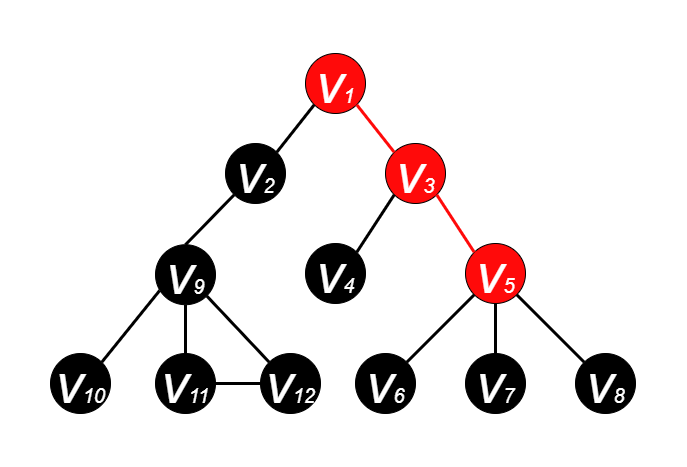

The diagram above was exported from draw.io. Its source (the exported page's mxGraphModel, read from the mxfile embedded in the PNG):
<mxGraphModel dx="1185" dy="588" grid="1" gridSize="10" guides="1" tooltips="1" connect="1" arrows="1" fold="1" page="1" pageScale="1" pageWidth="600" pageHeight="500" math="0" shadow="0">
  <root>
    <mxCell id="0" />
    <mxCell id="1" parent="0" />
    <mxCell id="EadP04PwVeOW2zSCT6ii-2" value="&lt;i&gt;&lt;font color=&quot;#ffffff&quot; style=&quot;&quot;&gt;&lt;font style=&quot;font-size: 55px;&quot;&gt;v&lt;/font&gt;&lt;font style=&quot;font-size: 20px;&quot;&gt;1&lt;/font&gt;&lt;/font&gt;&lt;/i&gt;" style="ellipse;whiteSpace=wrap;html=1;aspect=fixed;fillColor=#FF0A0A;strokeColor=#000000;" parent="1" vertex="1">
      <mxGeometry x="265" y="70" width="60" height="60" as="geometry" />
    </mxCell>
    <mxCell id="EadP04PwVeOW2zSCT6ii-3" value="&lt;i&gt;&lt;font style=&quot;&quot; color=&quot;#ffffff&quot;&gt;&lt;font style=&quot;font-size: 55px;&quot;&gt;v&lt;/font&gt;&lt;font style=&quot;font-size: 20px;&quot;&gt;2&lt;/font&gt;&lt;/font&gt;&lt;/i&gt;" style="ellipse;whiteSpace=wrap;html=1;aspect=fixed;fillColor=#000000;strokeColor=#000000;" parent="1" vertex="1">
      <mxGeometry x="185" y="160" width="60" height="60" as="geometry" />
    </mxCell>
    <mxCell id="EadP04PwVeOW2zSCT6ii-4" value="&lt;i&gt;&lt;font style=&quot;&quot; color=&quot;#ffffff&quot;&gt;&lt;font style=&quot;font-size: 55px;&quot;&gt;v&lt;/font&gt;&lt;font style=&quot;font-size: 20px;&quot;&gt;3&lt;/font&gt;&lt;/font&gt;&lt;/i&gt;" style="ellipse;whiteSpace=wrap;html=1;aspect=fixed;fillColor=#FF0A0A;" parent="1" vertex="1">
      <mxGeometry x="345" y="160" width="60" height="60" as="geometry" />
    </mxCell>
    <mxCell id="EadP04PwVeOW2zSCT6ii-5" value="&lt;i&gt;&lt;font style=&quot;&quot; color=&quot;#ffffff&quot;&gt;&lt;font style=&quot;font-size: 55px;&quot;&gt;v&lt;/font&gt;&lt;font style=&quot;font-size: 20px;&quot;&gt;4&lt;/font&gt;&lt;/font&gt;&lt;/i&gt;" style="ellipse;whiteSpace=wrap;html=1;aspect=fixed;fillColor=#000000;" parent="1" vertex="1">
      <mxGeometry x="265" y="260" width="60" height="60" as="geometry" />
    </mxCell>
    <mxCell id="EadP04PwVeOW2zSCT6ii-6" value="&lt;i&gt;&lt;font style=&quot;&quot; color=&quot;#ffffff&quot;&gt;&lt;font style=&quot;font-size: 55px;&quot;&gt;v&lt;/font&gt;&lt;font style=&quot;font-size: 20px;&quot;&gt;5&lt;/font&gt;&lt;/font&gt;&lt;/i&gt;" style="ellipse;whiteSpace=wrap;html=1;aspect=fixed;fillColor=#FF0A0A;" parent="1" vertex="1">
      <mxGeometry x="425" y="260" width="60" height="60" as="geometry" />
    </mxCell>
    <mxCell id="EadP04PwVeOW2zSCT6ii-7" value="&lt;i&gt;&lt;font style=&quot;&quot; color=&quot;#ffffff&quot;&gt;&lt;font style=&quot;font-size: 55px;&quot;&gt;v&lt;/font&gt;&lt;font style=&quot;font-size: 20px;&quot;&gt;7&lt;/font&gt;&lt;/font&gt;&lt;/i&gt;" style="ellipse;whiteSpace=wrap;html=1;aspect=fixed;fillColor=#000000;" parent="1" vertex="1">
      <mxGeometry x="425" y="370" width="60" height="60" as="geometry" />
    </mxCell>
    <mxCell id="EadP04PwVeOW2zSCT6ii-8" value="&lt;i&gt;&lt;font style=&quot;&quot; color=&quot;#ffffff&quot;&gt;&lt;font style=&quot;font-size: 55px;&quot;&gt;v&lt;/font&gt;&lt;font style=&quot;font-size: 20px;&quot;&gt;6&lt;/font&gt;&lt;/font&gt;&lt;/i&gt;" style="ellipse;whiteSpace=wrap;html=1;aspect=fixed;fillColor=#000000;" parent="1" vertex="1">
      <mxGeometry x="315" y="370" width="60" height="60" as="geometry" />
    </mxCell>
    <mxCell id="EadP04PwVeOW2zSCT6ii-9" value="&lt;i&gt;&lt;font style=&quot;&quot; color=&quot;#ffffff&quot;&gt;&lt;font style=&quot;font-size: 55px;&quot;&gt;v&lt;/font&gt;&lt;font style=&quot;font-size: 20px;&quot;&gt;8&lt;/font&gt;&lt;/font&gt;&lt;/i&gt;" style="ellipse;whiteSpace=wrap;html=1;aspect=fixed;fillColor=#000000;" parent="1" vertex="1">
      <mxGeometry x="535" y="370" width="60" height="60" as="geometry" />
    </mxCell>
    <mxCell id="EadP04PwVeOW2zSCT6ii-10" value="" style="endArrow=none;html=1;rounded=0;fontSize=20;fontColor=#FFFFFF;entryX=1;entryY=1;entryDx=0;entryDy=0;exitX=0;exitY=0;exitDx=0;exitDy=0;strokeWidth=3;strokeColor=#FF0A0A;" parent="1" source="EadP04PwVeOW2zSCT6ii-4" target="EadP04PwVeOW2zSCT6ii-2" edge="1">
      <mxGeometry width="50" height="50" relative="1" as="geometry">
        <mxPoint x="385" y="270" as="sourcePoint" />
        <mxPoint x="435" y="220" as="targetPoint" />
      </mxGeometry>
    </mxCell>
    <mxCell id="EadP04PwVeOW2zSCT6ii-11" value="" style="endArrow=none;html=1;rounded=0;fontSize=20;fontColor=#FFFFFF;exitX=1;exitY=0;exitDx=0;exitDy=0;entryX=0;entryY=1;entryDx=0;entryDy=0;strokeWidth=3;strokeColor=#000000;" parent="1" source="EadP04PwVeOW2zSCT6ii-3" target="EadP04PwVeOW2zSCT6ii-2" edge="1">
      <mxGeometry width="50" height="50" relative="1" as="geometry">
        <mxPoint x="385" y="270" as="sourcePoint" />
        <mxPoint x="435" y="220" as="targetPoint" />
      </mxGeometry>
    </mxCell>
    <mxCell id="EadP04PwVeOW2zSCT6ii-12" value="" style="endArrow=none;html=1;rounded=0;fontSize=20;fontColor=#FFFFFF;entryX=0;entryY=1;entryDx=0;entryDy=0;exitX=1;exitY=0;exitDx=0;exitDy=0;strokeWidth=3;" parent="1" source="EadP04PwVeOW2zSCT6ii-5" target="EadP04PwVeOW2zSCT6ii-4" edge="1">
      <mxGeometry width="50" height="50" relative="1" as="geometry">
        <mxPoint x="385" y="270" as="sourcePoint" />
        <mxPoint x="435" y="220" as="targetPoint" />
      </mxGeometry>
    </mxCell>
    <mxCell id="EadP04PwVeOW2zSCT6ii-14" value="" style="endArrow=none;html=1;rounded=0;fontSize=20;fontColor=#FFFFFF;entryX=1;entryY=1;entryDx=0;entryDy=0;exitX=0;exitY=0;exitDx=0;exitDy=0;strokeWidth=3;strokeColor=#FF0A0A;" parent="1" source="EadP04PwVeOW2zSCT6ii-6" target="EadP04PwVeOW2zSCT6ii-4" edge="1">
      <mxGeometry width="50" height="50" relative="1" as="geometry">
        <mxPoint x="385" y="270" as="sourcePoint" />
        <mxPoint x="435" y="220" as="targetPoint" />
      </mxGeometry>
    </mxCell>
    <mxCell id="EadP04PwVeOW2zSCT6ii-15" value="" style="endArrow=none;html=1;rounded=0;fontSize=20;fontColor=#FFFFFF;entryX=0;entryY=1;entryDx=0;entryDy=0;exitX=1;exitY=0;exitDx=0;exitDy=0;strokeWidth=3;" parent="1" source="EadP04PwVeOW2zSCT6ii-8" target="EadP04PwVeOW2zSCT6ii-6" edge="1">
      <mxGeometry width="50" height="50" relative="1" as="geometry">
        <mxPoint x="385" y="270" as="sourcePoint" />
        <mxPoint x="435" y="220" as="targetPoint" />
      </mxGeometry>
    </mxCell>
    <mxCell id="EadP04PwVeOW2zSCT6ii-16" value="" style="endArrow=none;html=1;rounded=0;fontSize=20;fontColor=#FFFFFF;entryX=0.5;entryY=1;entryDx=0;entryDy=0;exitX=0.5;exitY=0;exitDx=0;exitDy=0;strokeWidth=3;" parent="1" source="EadP04PwVeOW2zSCT6ii-7" target="EadP04PwVeOW2zSCT6ii-6" edge="1">
      <mxGeometry width="50" height="50" relative="1" as="geometry">
        <mxPoint x="385" y="270" as="sourcePoint" />
        <mxPoint x="435" y="220" as="targetPoint" />
      </mxGeometry>
    </mxCell>
    <mxCell id="EadP04PwVeOW2zSCT6ii-17" value="" style="endArrow=none;html=1;rounded=0;fontSize=20;fontColor=#FFFFFF;entryX=1;entryY=1;entryDx=0;entryDy=0;exitX=0;exitY=0;exitDx=0;exitDy=0;strokeWidth=3;" parent="1" source="EadP04PwVeOW2zSCT6ii-9" target="EadP04PwVeOW2zSCT6ii-6" edge="1">
      <mxGeometry width="50" height="50" relative="1" as="geometry">
        <mxPoint x="385" y="270" as="sourcePoint" />
        <mxPoint x="435" y="220" as="targetPoint" />
      </mxGeometry>
    </mxCell>
    <mxCell id="pP-wg3NwNoG7PGbDv5qc-1" value="&lt;i&gt;&lt;font style=&quot;&quot; color=&quot;#ffffff&quot;&gt;&lt;font style=&quot;font-size: 55px;&quot;&gt;v&lt;/font&gt;&lt;font style=&quot;font-size: 20px;&quot;&gt;9&lt;/font&gt;&lt;/font&gt;&lt;/i&gt;" style="ellipse;whiteSpace=wrap;html=1;aspect=fixed;fillColor=#000000;" parent="1" vertex="1">
      <mxGeometry x="115" y="261.21" width="60" height="60" as="geometry" />
    </mxCell>
    <mxCell id="pP-wg3NwNoG7PGbDv5qc-2" value="&lt;i&gt;&lt;font style=&quot;&quot; color=&quot;#ffffff&quot;&gt;&lt;font style=&quot;font-size: 55px;&quot;&gt;v&lt;/font&gt;&lt;font style=&quot;font-size: 20px;&quot;&gt;11&lt;/font&gt;&lt;/font&gt;&lt;/i&gt;" style="ellipse;whiteSpace=wrap;html=1;aspect=fixed;fillColor=#000000;" parent="1" vertex="1">
      <mxGeometry x="115" y="370" width="60" height="60" as="geometry" />
    </mxCell>
    <mxCell id="pP-wg3NwNoG7PGbDv5qc-3" value="&lt;i&gt;&lt;font style=&quot;&quot; color=&quot;#ffffff&quot;&gt;&lt;font style=&quot;font-size: 55px;&quot;&gt;v&lt;/font&gt;&lt;font style=&quot;font-size: 20px;&quot;&gt;10&lt;/font&gt;&lt;/font&gt;&lt;/i&gt;" style="ellipse;whiteSpace=wrap;html=1;aspect=fixed;fillColor=#000000;direction=south;" parent="1" vertex="1">
      <mxGeometry x="10" y="370" width="60" height="60" as="geometry" />
    </mxCell>
    <mxCell id="pP-wg3NwNoG7PGbDv5qc-4" value="&lt;i&gt;&lt;font style=&quot;&quot; color=&quot;#ffffff&quot;&gt;&lt;font style=&quot;font-size: 55px;&quot;&gt;v&lt;/font&gt;&lt;font style=&quot;font-size: 20px;&quot;&gt;12&lt;/font&gt;&lt;/font&gt;&lt;/i&gt;" style="ellipse;whiteSpace=wrap;html=1;aspect=fixed;fillColor=#000000;" parent="1" vertex="1">
      <mxGeometry x="220" y="370" width="60" height="60" as="geometry" />
    </mxCell>
    <mxCell id="pP-wg3NwNoG7PGbDv5qc-5" value="" style="endArrow=none;html=1;rounded=0;fontSize=20;fontColor=#FFFFFF;entryX=0.069;entryY=0.764;entryDx=0;entryDy=0;exitX=0;exitY=0;exitDx=0;exitDy=0;strokeWidth=3;entryPerimeter=0;" parent="1" source="pP-wg3NwNoG7PGbDv5qc-3" edge="1" target="pP-wg3NwNoG7PGbDv5qc-1">
      <mxGeometry width="50" height="50" relative="1" as="geometry">
        <mxPoint x="75" y="258.79" as="sourcePoint" />
        <mxPoint x="123.78679656440363" y="300.0032034355964" as="targetPoint" />
      </mxGeometry>
    </mxCell>
    <mxCell id="pP-wg3NwNoG7PGbDv5qc-6" value="" style="endArrow=none;html=1;rounded=0;fontSize=20;fontColor=#FFFFFF;entryX=0.5;entryY=1;entryDx=0;entryDy=0;exitX=0.5;exitY=0;exitDx=0;exitDy=0;strokeWidth=3;" parent="1" source="pP-wg3NwNoG7PGbDv5qc-2" edge="1" target="pP-wg3NwNoG7PGbDv5qc-1">
      <mxGeometry width="50" height="50" relative="1" as="geometry">
        <mxPoint x="75" y="258.79" as="sourcePoint" />
        <mxPoint x="145" y="308.79" as="targetPoint" />
      </mxGeometry>
    </mxCell>
    <mxCell id="pP-wg3NwNoG7PGbDv5qc-7" value="" style="endArrow=none;html=1;rounded=0;fontSize=20;fontColor=#FFFFFF;entryX=1;entryY=1;entryDx=0;entryDy=0;exitX=0;exitY=0;exitDx=0;exitDy=0;strokeWidth=3;" parent="1" source="pP-wg3NwNoG7PGbDv5qc-4" edge="1" target="pP-wg3NwNoG7PGbDv5qc-1">
      <mxGeometry width="50" height="50" relative="1" as="geometry">
        <mxPoint x="75" y="258.79" as="sourcePoint" />
        <mxPoint x="166.21320343559637" y="300.0032034355964" as="targetPoint" />
      </mxGeometry>
    </mxCell>
    <mxCell id="pP-wg3NwNoG7PGbDv5qc-8" value="" style="endArrow=none;html=1;rounded=0;fontSize=20;fontColor=#FFFFFF;exitX=0.5;exitY=0;exitDx=0;exitDy=0;entryX=0;entryY=1;entryDx=0;entryDy=0;strokeWidth=3;strokeColor=#000000;" parent="1" source="pP-wg3NwNoG7PGbDv5qc-1" target="EadP04PwVeOW2zSCT6ii-3" edge="1">
      <mxGeometry width="50" height="50" relative="1" as="geometry">
        <mxPoint x="246.21320343559637" y="178.78679656440363" as="sourcePoint" />
        <mxPoint x="283.78679656440363" y="131.21320343559637" as="targetPoint" />
      </mxGeometry>
    </mxCell>
    <mxCell id="Ed37Po015sv9TBW0BH2n-1" value="" style="endArrow=none;html=1;rounded=0;fontSize=20;fontColor=#FFFFFF;entryX=1;entryY=0.5;entryDx=0;entryDy=0;exitX=0;exitY=0.5;exitDx=0;exitDy=0;strokeWidth=3;" parent="1" source="pP-wg3NwNoG7PGbDv5qc-4" target="pP-wg3NwNoG7PGbDv5qc-2" edge="1">
      <mxGeometry width="50" height="50" relative="1" as="geometry">
        <mxPoint x="238.78679656440363" y="388.78679656440363" as="sourcePoint" />
        <mxPoint x="176.21320343559637" y="310.00320343559633" as="targetPoint" />
      </mxGeometry>
    </mxCell>
  </root>
</mxGraphModel>